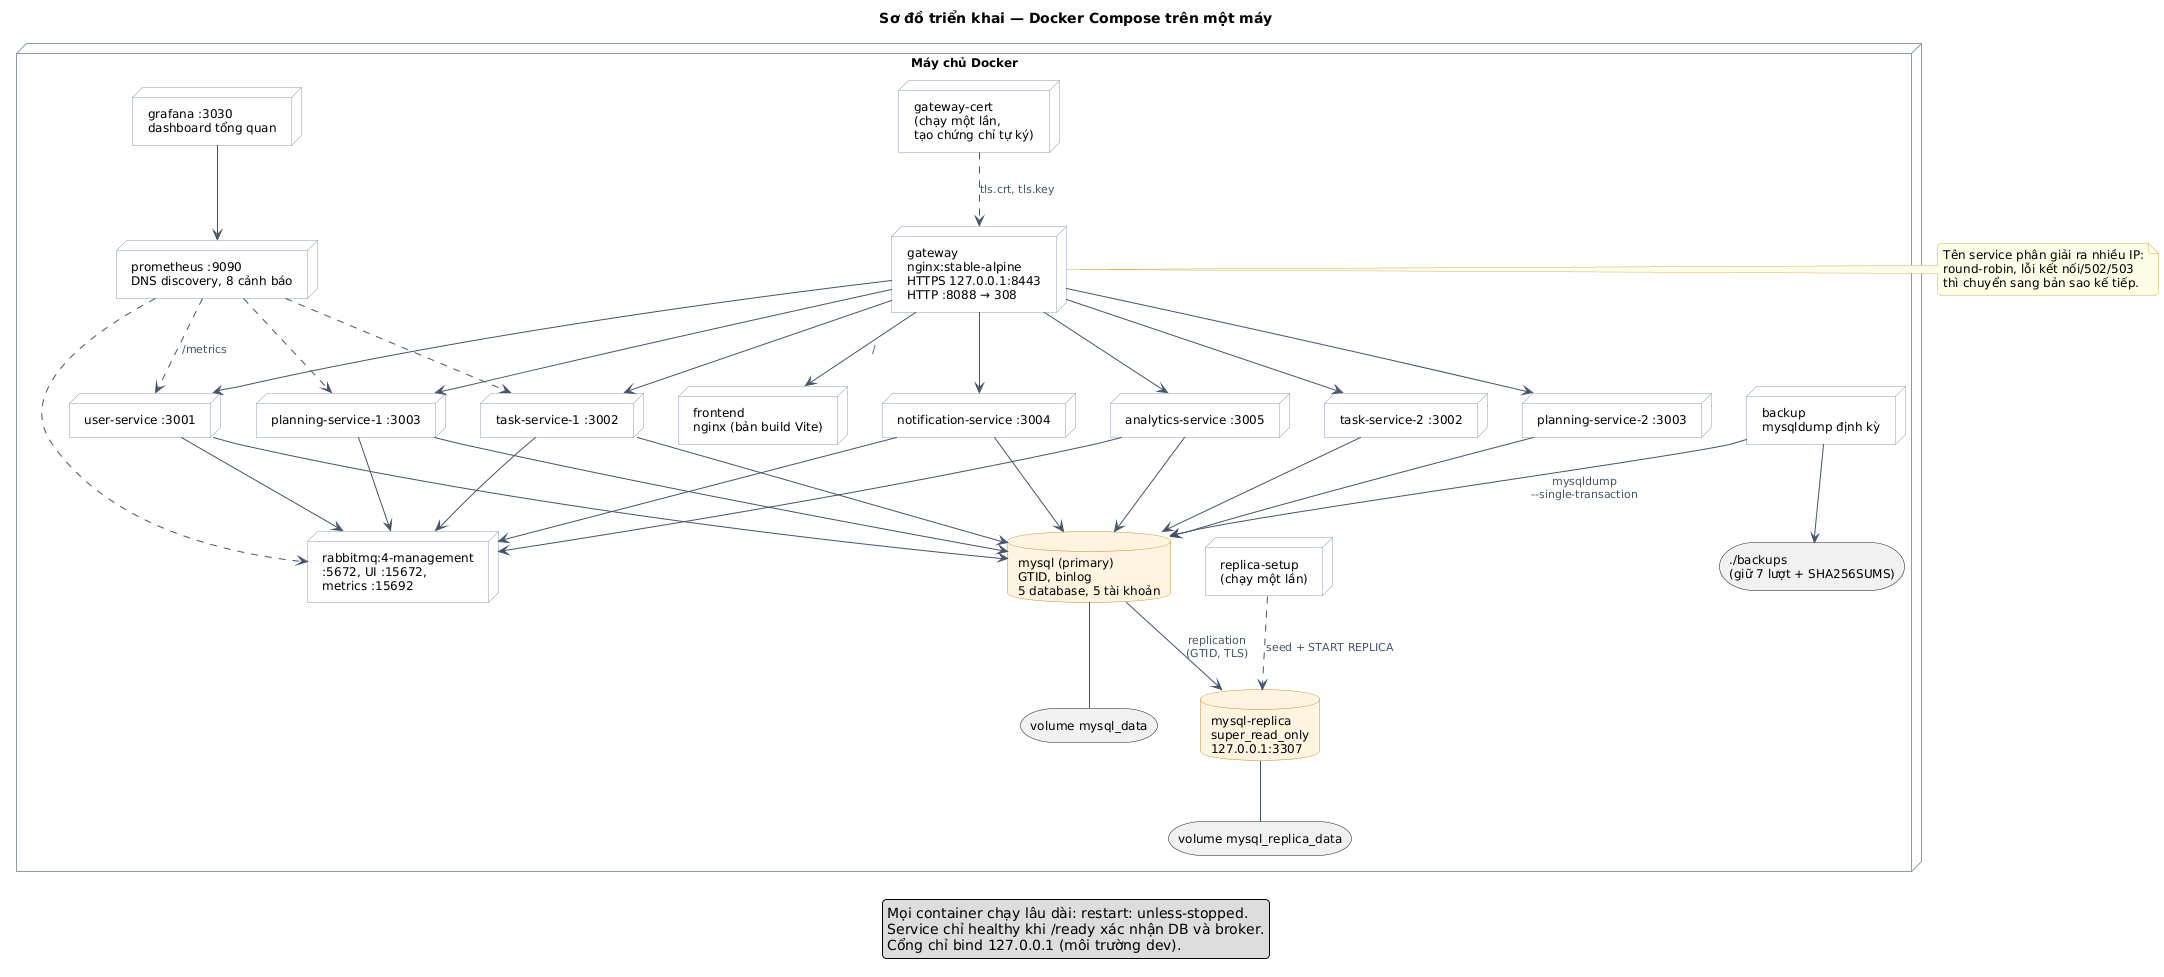

The diagram above was rendered by PlantUML. Its source (embedded in the PNG):
@startuml 02-trien-khai
!include _style.iuml
title Sơ đồ triển khai — Docker Compose trên một máy

node "Máy chủ Docker" {
  node "gateway\nnginx:stable-alpine\nHTTPS 127.0.0.1:8443\nHTTP :8088 → 308" as gw
  node "gateway-cert\n(chạy một lần,\ntạo chứng chỉ tự ký)" as gc
  node "frontend\nnginx (bản build Vite)" as fe

  node "user-service :3001" as us
  node "task-service-1 :3002" as ts1
  node "task-service-2 :3002" as ts2
  node "planning-service-1 :3003" as ps1
  node "planning-service-2 :3003" as ps2
  node "notification-service :3004" as ns
  node "analytics-service :3005" as as

  node "rabbitmq:4-management\n:5672, UI :15672,\nmetrics :15692" as mq
  database "mysql (primary)\nGTID, binlog\n5 database, 5 tài khoản" as db
  database "mysql-replica\nsuper_read_only\n127.0.0.1:3307" as rep
  node "replica-setup\n(chạy một lần)" as rs
  node "backup\nmysqldump định kỳ" as bk

  node "prometheus :9090\nDNS discovery, 8 cảnh báo" as prom
  node "grafana :3030\ndashboard tổng quan" as graf

  storage "volume mysql_data" as v1
  storage "volume mysql_replica_data" as v2
  storage "./backups\n(giữ 7 lượt + SHA256SUMS)" as v3
}

gw --> fe : /
gc ..> gw : tls.crt, tls.key
gw --> us
gw --> ts1
gw --> ts2
gw --> ps1
gw --> ps2
gw --> ns
gw --> as
note right of gw
  Tên service phân giải ra nhiều IP:
  round-robin, lỗi kết nối/502/503
  thì chuyển sang bản sao kế tiếp.
end note

us --> db
ts1 --> db
ts2 --> db
ps1 --> db
ps2 --> db
ns --> db
as --> db
us --> mq
ts1 --> mq
ps1 --> mq
ns --> mq
as --> mq

db --> rep : replication\n(GTID, TLS)
rs ..> rep : seed + START REPLICA
bk --> db : mysqldump\n--single-transaction
bk --> v3
db -- v1
rep -- v2

prom ..> us : /metrics
prom ..> ts1
prom ..> ps1
prom ..> mq
graf --> prom

legend bottom
  Mọi container chạy lâu dài: restart: unless-stopped.
  Service chỉ healthy khi /ready xác nhận DB và broker.
  Cổng chỉ bind 127.0.0.1 (môi trường dev).
endlegend
@enduml